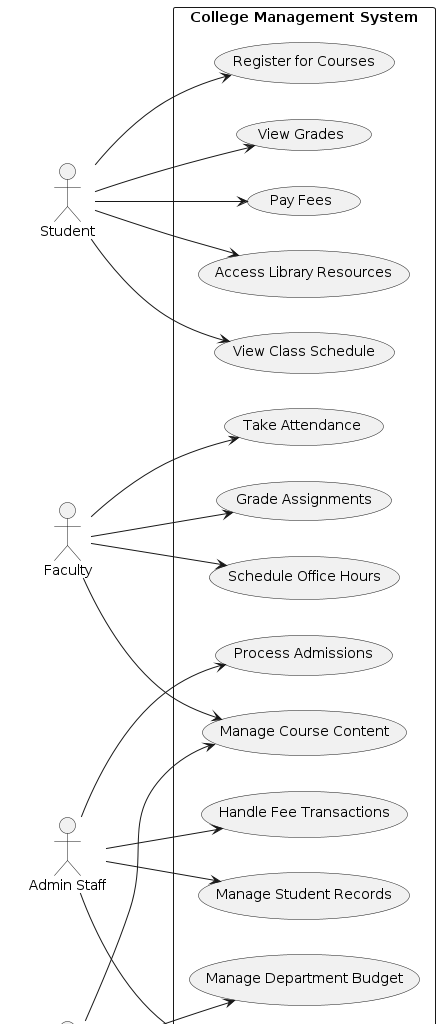

The diagram above was rendered by PlantUML. Its source (embedded in the PNG):
@startuml
left to right direction
skinparam packageStyle rectangle

actor Student
actor Faculty
actor "Admin Staff" as Admin
actor "Department Head" as DeptHead
actor "System Admin" as SysAdmin

rectangle "College Management System" {
  usecase "Register for Courses" as UC1
  usecase "View Grades" as UC2
  usecase "Pay Fees" as UC3
  usecase "Access Library Resources" as UC4
  usecase "View Class Schedule" as UC5
  usecase "Take Attendance" as UC6
  usecase "Grade Assignments" as UC7
  usecase "Manage Course Content" as UC8
  usecase "Schedule Office Hours" as UC9
  usecase "Manage Student Records" as UC10
  usecase "Process Admissions" as UC11
  usecase "Handle Fee Transactions" as UC12
  usecase "Approve Course Offerings" as UC13
  usecase "Review Faculty Performance" as UC14
  usecase "Manage Department Budget" as UC15
  usecase "Manage User Accounts" as UC16
  usecase "System Maintenance" as UC17
  usecase "Generate Reports" as UC18
}

' Student connections
Student --> UC1
Student --> UC2
Student --> UC3
Student --> UC4
Student --> UC5

' Faculty connections
Faculty --> UC6
Faculty --> UC7
Faculty --> UC8
Faculty --> UC9

' Admin staff connections
Admin --> UC10
Admin --> UC11
Admin --> UC12
Admin --> UC18

' Department Head connections
DeptHead --> UC13
DeptHead --> UC14
DeptHead --> UC15
DeptHead --> UC8

' System Admin connections
SysAdmin --> UC16
SysAdmin --> UC17
SysAdmin --> UC18
@enduml